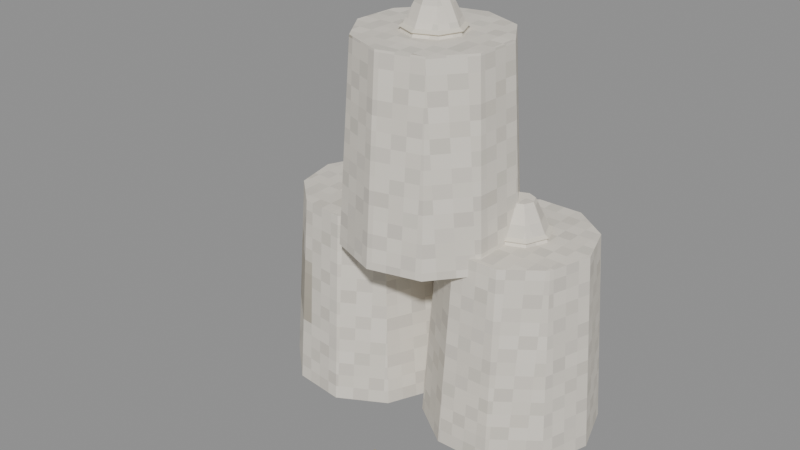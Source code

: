 # Source: sacks.blend  (saved by Blender 5.2.45; exported with 4.5.12 LTS)
import bpy
from mathutils import Matrix  # noqa: F401  (used for matrix-valued properties, if any)

bpy.ops.wm.read_factory_settings(use_empty=True)
scene = bpy.context.scene
scene.name = 'Scene'

# ---- images (referenced by path relative to the original .blend; pixels are not part of the script)
import os
ASSET_DIR = os.environ.get("B2B_ASSET_DIR", "")  # directory of the original .blend (textures are referenced by path, not embedded)
HERE = os.path.dirname(os.path.abspath(__file__))  # packed textures are extracted next to this script under _unpacked/

def load_image(name, relpath, width, height, colorspace="sRGB"):
    """Load a texture the original file referenced (path relative to the .blend, or extracted next to this script)."""
    p = next((c for c in (os.path.join(HERE, relpath), os.path.join(ASSET_DIR, relpath)) if relpath and os.path.exists(c)), "")
    if p:
        img = bpy.data.images.load(p, check_existing=True)
        img.name = name
    else:  # same state as the original file: an image datablock whose file is absent (Cycles renders it pink)
        img = bpy.data.images.new(name, width, height)
        img.source = "FILE"
        img.filepath = "//" + (relpath or name)
    img.colorspace_settings.name = colorspace
    return img
img_m_e_canvas_png = load_image('m_e_canvas.png', '_unpacked/m_e_canvas.cdd0b0b9.png', 64, 64, 'sRGB')
img_m_e_produce_png = load_image('m_e_produce.png', '_unpacked/m_e_produce.207cee5e.png', 64, 64, 'sRGB')

# ---- materials (node trees are filled in below, after node groups)
mat_e_canvas = bpy.data.materials.new('e_canvas')
mat_e_rope = bpy.data.materials.new('e_rope')
mat_e_produce = bpy.data.materials.new('e_produce')

# ---- material node trees
mat_e_canvas.use_nodes = True; mat_e_canvas.node_tree.nodes.clear()
_N = mat_e_canvas.node_tree.nodes; _L = mat_e_canvas.node_tree.links
n0 = _N.new('ShaderNodeBsdfPrincipled'); n0.name = 'Principled BSDF'; n0.location = (-200, 100)
n0.inputs[2].default_value = 0.95
n0.inputs[10].default_value = 0.005
n1 = _N.new('ShaderNodeOutputMaterial'); n1.name = 'Material Output'; n1.location = (200, 100)
n2 = _N.new('ShaderNodeTexImage'); n2.name = 'Image Texture'; n2.location = (0, 0)
n2.image = img_m_e_canvas_png
n2.interpolation = 'Closest'
_L.new(n0.outputs[0], n1.inputs[0])
_L.new(n2.outputs[0], n0.inputs[0])
n1.is_active_output = True
mat_e_rope.use_nodes = True; mat_e_rope.node_tree.nodes.clear()
_N = mat_e_rope.node_tree.nodes; _L = mat_e_rope.node_tree.links
n0 = _N.new('ShaderNodeBsdfPrincipled'); n0.name = 'Principled BSDF'; n0.location = (-200, 100)
n0.inputs[0].default_value = (0.78, 0.73, 0.62, 1.0)
n0.inputs[2].default_value = 0.95
n0.inputs[10].default_value = 0.005
n1 = _N.new('ShaderNodeOutputMaterial'); n1.name = 'Material Output'; n1.location = (200, 100)
_L.new(n0.outputs[0], n1.inputs[0])
n1.is_active_output = True
mat_e_produce.use_nodes = True; mat_e_produce.node_tree.nodes.clear()
_N = mat_e_produce.node_tree.nodes; _L = mat_e_produce.node_tree.links
n0 = _N.new('ShaderNodeBsdfPrincipled'); n0.name = 'Principled BSDF'; n0.location = (-200, 100)
n0.inputs[2].default_value = 0.7
n0.inputs[10].default_value = 0.005
n1 = _N.new('ShaderNodeOutputMaterial'); n1.name = 'Material Output'; n1.location = (200, 100)
n2 = _N.new('ShaderNodeTexImage'); n2.name = 'Image Texture'; n2.location = (0, 0)
n2.image = img_m_e_produce_png
n2.interpolation = 'Closest'
_L.new(n0.outputs[0], n1.inputs[0])
_L.new(n2.outputs[0], n0.inputs[0])
n1.is_active_output = True

# ---- meshes
me_body_mesh = bpy.data.meshes.new('body_mesh')
me_body_mesh.from_pydata([(-0.2397, 0.296, 0.0), (-0.2338, 0.2666, 0.46), (-0.1169, 0.2819, 0.0), (-0.1294, 0.2546, 0.46), (-0.02586, 0.1984, 0.0), (-0.05198, 0.1836, 0.46), (-0.001302, 0.07722, 0.0), (-0.03111, 0.08064, 0.46), (-0.05264, -0.03522, 0.0), (-0.07474, -0.01494, 0.46), (-0.1603, -0.09601, 0.0), (-0.1662, -0.06661, 0.46), (-0.2831, -0.08193, 0.0), (-0.2706, -0.05464, 0.46), (-0.3741, 0.001639, 0.0), (-0.348, 0.01639, 0.46), (-0.3987, 0.1228, 0.0), (-0.3689, 0.1194, 0.46), (-0.3474, 0.2352, 0.0), (-0.3253, 0.2149, 0.46), (-0.2, 0.17, 0.46), (-0.2, 0.13, 0.54), (-0.1505, 0.1495, 0.46), (-0.1788, 0.1212, 0.54), (-0.13, 0.1, 0.46), (-0.17, 0.1, 0.54), (-0.1505, 0.0505, 0.46), (-0.1788, 0.07879, 0.54), (-0.2, 0.03, 0.46), (-0.2, 0.07, 0.54), (-0.2495, 0.0505, 0.46), (-0.2212, 0.07879, 0.54), (-0.27, 0.1, 0.46), (-0.23, 0.1, 0.54), (-0.2495, 0.1495, 0.46), (-0.2212, 0.1212, 0.54), (-0.128, 0.1, 0.47), (-0.146, 0.1, 0.4804), (-0.146, 0.1, 0.4596), (-0.1491, 0.1509, 0.47), (-0.1618, 0.1382, 0.4804), (-0.1618, 0.1382, 0.4596), (-0.2, 0.172, 0.47), (-0.2, 0.154, 0.4804), (-0.2, 0.154, 0.4596), (-0.2509, 0.1509, 0.47), (-0.2382, 0.1382, 0.4804), (-0.2382, 0.1382, 0.4596), (-0.272, 0.1, 0.47), (-0.254, 0.1, 0.4804), (-0.254, 0.1, 0.4596), (-0.2509, 0.04909, 0.47), (-0.2382, 0.06182, 0.4804), (-0.2382, 0.06182, 0.4596), (-0.2, 0.028, 0.47), (-0.2, 0.046, 0.4804), (-0.2, 0.046, 0.4596), (-0.1491, 0.04909, 0.47), (-0.1618, 0.06182, 0.4804), (-0.1618, 0.06182, 0.4596), (0.2391, 0.3111, 0.0), (0.2302, 0.2824, 0.46), (0.3401, 0.2398, 0.0), (0.3161, 0.2219, 0.46), (0.38, 0.1228, 0.0), (0.35, 0.1224, 0.46), (0.3435, 0.004746, 0.0), (0.3189, 0.02203, 0.46), (0.2445, -0.06932, 0.0), (0.2348, -0.04092, 0.46), (0.1209, -0.07107, 0.0), (0.1298, -0.04241, 0.46), (0.01988, 0.0001638, 0.0), (0.0439, 0.01814, 0.46), (-0.01998, 0.1172, 0.0), (0.01002, 0.1176, 0.46), (0.01655, 0.2353, 0.0), (0.04107, 0.218, 0.46), (0.1155, 0.3093, 0.0), (0.1252, 0.2809, 0.46), (0.18, 0.19, 0.46), (0.18, 0.15, 0.54), (0.2295, 0.1695, 0.46), (0.2012, 0.1412, 0.54), (0.25, 0.12, 0.46), (0.21, 0.12, 0.54), (0.2295, 0.0705, 0.46), (0.2012, 0.09879, 0.54), (0.18, 0.05, 0.46), (0.18, 0.09, 0.54), (0.1305, 0.0705, 0.46), (0.1588, 0.09879, 0.54), (0.11, 0.12, 0.46), (0.15, 0.12, 0.54), (0.1305, 0.1695, 0.46), (0.1588, 0.1412, 0.54), (0.252, 0.12, 0.47), (0.234, 0.12, 0.4804), (0.234, 0.12, 0.4596), (0.2309, 0.1709, 0.47), (0.2182, 0.1582, 0.4804), (0.2182, 0.1582, 0.4596), (0.18, 0.192, 0.47), (0.18, 0.174, 0.4804), (0.18, 0.174, 0.4596), (0.1291, 0.1709, 0.47), (0.1418, 0.1582, 0.4804), (0.1418, 0.1582, 0.4596), (0.108, 0.12, 0.47), (0.126, 0.12, 0.4804), (0.126, 0.12, 0.4596), (0.1291, 0.06909, 0.47), (0.1418, 0.08182, 0.4804), (0.1418, 0.08182, 0.4596), (0.18, 0.048, 0.47), (0.18, 0.066, 0.4804), (0.18, 0.066, 0.4596), (0.2309, 0.06909, 0.47), (0.2182, 0.08182, 0.4804), (0.2182, 0.08182, 0.4596), (-0.1864, 0.1225, 0.42), (-0.1584, 0.1116, 0.88), (-0.1082, 0.2182, 0.42), (-0.09198, 0.193, 0.88), (0.01132, 0.2497, 0.42), (0.009623, 0.2197, 0.88), (0.1265, 0.2049, 0.42), (0.1075, 0.1817, 0.88), (0.1934, 0.1009, 0.42), (0.1644, 0.0933, 0.88), (0.1864, -0.02247, 0.42), (0.1584, -0.0116, 0.88), (0.1082, -0.1182, 0.42), (0.09198, -0.09297, 0.88), (-0.01132, -0.1497, 0.42), (-0.009623, -0.1197, 0.88), (-0.1265, -0.1049, 0.42), (-0.1075, -0.08166, 0.88), (-0.1934, -0.000937, 0.42), (-0.1644, 0.006704, 0.88), (0.0, 0.12, 0.88), (0.0, 0.08, 0.96), (0.0495, 0.0995, 0.88), (0.02121, 0.07121, 0.96), (0.07, 0.05, 0.88), (0.03, 0.05, 0.96), (0.0495, 0.0005025, 0.88), (0.02121, 0.02879, 0.96), (0.0, -0.02, 0.88), (0.0, 0.02, 0.96), (-0.0495, 0.0005025, 0.88), (-0.02121, 0.02879, 0.96), (-0.07, 0.05, 0.88), (-0.03, 0.05, 0.96), (-0.0495, 0.0995, 0.88), (-0.02121, 0.07121, 0.96), (0.072, 0.05, 0.89), (0.054, 0.05, 0.9004), (0.054, 0.05, 0.8796), (0.05091, 0.1009, 0.89), (0.03818, 0.08818, 0.9004), (0.03818, 0.08818, 0.8796), (4.409e-18, 0.122, 0.89), (3.307e-18, 0.104, 0.9004), (3.307e-18, 0.104, 0.8796), (-0.05091, 0.1009, 0.89), (-0.03818, 0.08818, 0.9004), (-0.03818, 0.08818, 0.8796), (-0.072, 0.05, 0.89), (-0.054, 0.05, 0.9004), (-0.054, 0.05, 0.8796), (-0.05091, -0.0009117, 0.89), (-0.03818, 0.01182, 0.9004), (-0.03818, 0.01182, 0.8796), (-1.323e-17, -0.022, 0.89), (-9.92e-18, -0.004, 0.9004), (-9.92e-18, -0.004, 0.8796), (0.05091, -0.0009117, 0.89), (0.03818, 0.01182, 0.9004), (0.03818, 0.01182, 0.8796), (0.05, -0.4, 0.0), (0.05, -0.4, 0.02), (0.05, -0.2, 0.0), (0.05, -0.2, 0.02), (0.35, -0.4, 0.0), (0.35, -0.4, 0.02), (0.35, -0.2, 0.0), (0.35, -0.2, 0.02)], [], [(0, 1, 3, 2), (2, 3, 5, 4), (4, 5, 7, 6), (6, 7, 9, 8), (8, 9, 11, 10), (10, 11, 13, 12), (12, 13, 15, 14), (14, 15, 17, 16), (3, 1, 19, 17, 15, 13, 11, 9, 7, 5), (16, 17, 19, 18), (18, 19, 1, 0), (0, 2, 4, 6, 8, 10, 12, 14, 16, 18), (20, 21, 23, 22), (22, 23, 25, 24), (24, 25, 27, 26), (26, 27, 29, 28), (28, 29, 31, 30), (30, 31, 33, 32), (23, 21, 35, 33, 31, 29, 27, 25), (32, 33, 35, 34), (34, 35, 21, 20), (20, 22, 24, 26, 28, 30, 32, 34), (36, 39, 40, 37), (37, 40, 41, 38), (38, 41, 39, 36), (39, 42, 43, 40), (40, 43, 44, 41), (41, 44, 42, 39), (42, 45, 46, 43), (43, 46, 47, 44), (44, 47, 45, 42), (45, 48, 49, 46), (46, 49, 50, 47), (47, 50, 48, 45), (48, 51, 52, 49), (49, 52, 53, 50), (50, 53, 51, 48), (51, 54, 55, 52), (52, 55, 56, 53), (53, 56, 54, 51), (54, 57, 58, 55), (55, 58, 59, 56), (56, 59, 57, 54), (57, 36, 37, 58), (58, 37, 38, 59), (59, 38, 36, 57), (60, 61, 63, 62), (62, 63, 65, 64), (64, 65, 67, 66), (66, 67, 69, 68), (68, 69, 71, 70), (70, 71, 73, 72), (72, 73, 75, 74), (74, 75, 77, 76), (63, 61, 79, 77, 75, 73, 71, 69, 67, 65), (76, 77, 79, 78), (78, 79, 61, 60), (60, 62, 64, 66, 68, 70, 72, 74, 76, 78), (80, 81, 83, 82), (82, 83, 85, 84), (84, 85, 87, 86), (86, 87, 89, 88), (88, 89, 91, 90), (90, 91, 93, 92), (83, 81, 95, 93, 91, 89, 87, 85), (92, 93, 95, 94), (94, 95, 81, 80), (80, 82, 84, 86, 88, 90, 92, 94), (96, 99, 100, 97), (97, 100, 101, 98), (98, 101, 99, 96), (99, 102, 103, 100), (100, 103, 104, 101), (101, 104, 102, 99), (102, 105, 106, 103), (103, 106, 107, 104), (104, 107, 105, 102), (105, 108, 109, 106), (106, 109, 110, 107), (107, 110, 108, 105), (108, 111, 112, 109), (109, 112, 113, 110), (110, 113, 111, 108), (111, 114, 115, 112), (112, 115, 116, 113), (113, 116, 114, 111), (114, 117, 118, 115), (115, 118, 119, 116), (116, 119, 117, 114), (117, 96, 97, 118), (118, 97, 98, 119), (119, 98, 96, 117), (120, 121, 123, 122), (122, 123, 125, 124), (124, 125, 127, 126), (126, 127, 129, 128), (128, 129, 131, 130), (130, 131, 133, 132), (132, 133, 135, 134), (134, 135, 137, 136), (123, 121, 139, 137, 135, 133, 131, 129, 127, 125), (136, 137, 139, 138), (138, 139, 121, 120), (120, 122, 124, 126, 128, 130, 132, 134, 136, 138), (140, 141, 143, 142), (142, 143, 145, 144), (144, 145, 147, 146), (146, 147, 149, 148), (148, 149, 151, 150), (150, 151, 153, 152), (143, 141, 155, 153, 151, 149, 147, 145), (152, 153, 155, 154), (154, 155, 141, 140), (140, 142, 144, 146, 148, 150, 152, 154), (156, 159, 160, 157), (157, 160, 161, 158), (158, 161, 159, 156), (159, 162, 163, 160), (160, 163, 164, 161), (161, 164, 162, 159), (162, 165, 166, 163), (163, 166, 167, 164), (164, 167, 165, 162), (165, 168, 169, 166), (166, 169, 170, 167), (167, 170, 168, 165), (168, 171, 172, 169), (169, 172, 173, 170), (170, 173, 171, 168), (171, 174, 175, 172), (172, 175, 176, 173), (173, 176, 174, 171), (174, 177, 178, 175), (175, 178, 179, 176), (176, 179, 177, 174), (177, 156, 157, 178), (178, 157, 158, 179), (179, 158, 156, 177), (180, 181, 183, 182), (182, 183, 187, 186), (186, 187, 185, 184), (184, 185, 181, 180), (182, 186, 184, 180), (187, 183, 181, 185)])
me_body_mesh.polygons.foreach_set('material_index', [0, 0, 0, 0, 0, 0, 0, 0, 0, 0, 0, 0, 0, 0, 0, 0, 0, 0, 0, 0, 0, 0, 1, 1, 1, 1, 1, 1, 1, 1, 1, 1, 1, 1, 1, 1, 1, 1, 1, 1, 1, 1, 1, 1, 1, 1, 0, 0, 0, 0, 0, 0, 0, 0, 0, 0, 0, 0, 0, 0, 0, 0, 0, 0, 0, 0, 0, 0, 1, 1, 1, 1, 1, 1, 1, 1, 1, 1, 1, 1, 1, 1, 1, 1, 1, 1, 1, 1, 1, 1, 1, 1, 0, 0, 0, 0, 0, 0, 0, 0, 0, 0, 0, 0, 0, 0, 0, 0, 0, 0, 0, 0, 0, 0, 1, 1, 1, 1, 1, 1, 1, 1, 1, 1, 1, 1, 1, 1, 1, 1, 1, 1, 1, 1, 1, 1, 1, 1, 2, 2, 2, 2, 2, 2])
_uv = me_body_mesh.uv_layers.new(name='Float2')
_uv.uv.foreach_set('vector', [-0.1199, 0.0, -0.1169, 0.23, -0.0647, 0.23, -0.05847, 0.0, -0.05847, 0.0, -0.0647, 0.23, -0.02599, 0.23, -0.01293, 0.0, 0.09918, 0.0, 0.0918, 0.23, 0.04032, 0.23, 0.03861, 0.0, 0.03861, 0.0, 0.04032, 0.23, -0.00747, 0.23, -0.01761, 0.0, -0.02632, 0.0, -0.03737, 0.23, -0.08311, 0.23, -0.08013, 0.0, -0.08013, 0.0, -0.08311, 0.23, -0.1353, 0.23, -0.1415, 0.0, -0.1415, 0.0, -0.1353, 0.23, -0.174, 0.23, -0.1871, 0.0, 0.0008197, 0.0, 0.008197, 0.23, 0.05968, 0.23, 0.06139, 0.0, -0.0647, 0.1273, -0.1169, 0.1333, -0.1626, 0.1075, -0.1844, 0.05968, -0.174, 0.008197, -0.1353, -0.02732, -0.08311, -0.03331, -0.03737, -0.00747, -0.01555, 0.04032, -0.02599, 0.0918, 0.06139, 0.0, 0.05968, 0.23, 0.1075, 0.23, 0.1176, 0.0, -0.1737, 0.0, -0.1626, 0.23, -0.1169, 0.23, -0.1199, 0.0, -0.1199, 0.148, -0.05847, 0.141, -0.01293, 0.09918, -0.0006509, 0.03861, -0.02632, -0.01761, -0.08013, -0.04801, -0.1415, -0.04097, -0.1871, 0.0008197, -0.1993, 0.06139, -0.1737, 0.1176, -0.1, 0.23, -0.1, 0.27, -0.08939, 0.27, -0.07525, 0.23, 0.07475, 0.23, 0.06061, 0.27, 0.05, 0.27, 0.05, 0.23, 0.05, 0.23, 0.05, 0.27, 0.03939, 0.27, 0.02525, 0.23, -0.07525, 0.23, -0.08939, 0.27, -0.1, 0.27, -0.1, 0.23, -0.1, 0.23, -0.1, 0.27, -0.1106, 0.27, -0.1247, 0.23, 0.02525, 0.23, 0.03939, 0.27, 0.05, 0.27, 0.05, 0.23, -0.08939, 0.06061, -0.1, 0.065, -0.1106, 0.06061, -0.115, 0.05, -0.1106, 0.03939, -0.1, 0.035, -0.08939, 0.03939, -0.085, 0.05, 0.05, 0.23, 0.05, 0.27, 0.06061, 0.27, 0.07475, 0.23, -0.1247, 0.23, -0.1106, 0.27, -0.1, 0.27, -0.1, 0.23, -0.1, 0.085, -0.07525, 0.07475, -0.065, 0.05, -0.07525, 0.02525, -0.1, 0.015, -0.1247, 0.02525, -0.135, 0.05, -0.1247, 0.07475, -0.064, 0.05, -0.07454, 0.07546, -0.08091, 0.06909, -0.073, 0.05, 0.05, 0.2402, 0.06909, 0.2402, 0.06909, 0.2298, 0.05, 0.2298, -0.073, 0.05, -0.08091, 0.06909, -0.07454, 0.07546, -0.064, 0.05, -0.07454, 0.07546, -0.1, 0.086, -0.1, 0.077, -0.08091, 0.06909, -0.08091, 0.2402, -0.1, 0.2402, -0.1, 0.2298, -0.08091, 0.2298, -0.08091, 0.06909, -0.1, 0.077, -0.1, 0.086, -0.07454, 0.07546, -0.1, 0.086, -0.1255, 0.07546, -0.1191, 0.06909, -0.1, 0.077, -0.1, 0.2402, -0.1191, 0.2402, -0.1191, 0.2298, -0.1, 0.2298, -0.1, 0.077, -0.1191, 0.06909, -0.1255, 0.07546, -0.1, 0.086, -0.1255, 0.07546, -0.136, 0.05, -0.127, 0.05, -0.1191, 0.06909, 0.06909, 0.2402, 0.05, 0.2402, 0.05, 0.2298, 0.06909, 0.2298, -0.1191, 0.06909, -0.127, 0.05, -0.136, 0.05, -0.1255, 0.07546, -0.136, 0.05, -0.1255, 0.02454, -0.1191, 0.03091, -0.127, 0.05, 0.05, 0.2402, 0.03091, 0.2402, 0.03091, 0.2298, 0.05, 0.2298, -0.127, 0.05, -0.1191, 0.03091, -0.1255, 0.02454, -0.136, 0.05, -0.1255, 0.02454, -0.1, 0.014, -0.1, 0.023, -0.1191, 0.03091, -0.1191, 0.2402, -0.1, 0.2402, -0.1, 0.2298, -0.1191, 0.2298, -0.1191, 0.03091, -0.1, 0.023, -0.1, 0.014, -0.1255, 0.02454, -0.1, 0.014, -0.07454, 0.02454, -0.08091, 0.03091, -0.1, 0.023, -0.1, 0.2402, -0.08091, 0.2402, -0.08091, 0.2298, -0.1, 0.2298, -0.1, 0.023, -0.08091, 0.03091, -0.07454, 0.02454, -0.1, 0.014, -0.07454, 0.02454, -0.064, 0.05, -0.073, 0.05, -0.08091, 0.03091, 0.03091, 0.2402, 0.05, 0.2402, 0.05, 0.2298, 0.03091, 0.2298, -0.08091, 0.03091, -0.073, 0.05, -0.064, 0.05, -0.07454, 0.02454, 0.1196, 0.0, 0.1151, 0.23, 0.1581, 0.23, 0.1701, 0.0, 0.1199, 0.0, 0.1109, 0.23, 0.0612, 0.23, 0.06142, 0.0, 0.06142, 0.0, 0.0612, 0.23, 0.01102, 0.23, 0.002373, 0.0, 0.1717, 0.0, 0.1595, 0.23, 0.1174, 0.23, 0.1222, 0.0, 0.1222, 0.0, 0.1174, 0.23, 0.06488, 0.23, 0.06045, 0.0, 0.06045, 0.0, 0.06488, 0.23, 0.02195, 0.23, 0.009939, 0.0, 8.189e-05, 0.0, 0.00907, 0.23, 0.0588, 0.23, 0.05858, 0.0, 0.05858, 0.0, 0.0588, 0.23, 0.109, 0.23, 0.1176, 0.0, 0.1581, 0.1109, 0.1151, 0.1412, 0.06259, 0.1405, 0.02053, 0.109, 0.005009, 0.0588, 0.02195, 0.00907, 0.06488, -0.0212, 0.1174, -0.02046, 0.1595, 0.01102, 0.175, 0.0612, 0.008274, 0.0, 0.02053, 0.23, 0.06259, 0.23, 0.05775, 0.0, 0.05775, 0.0, 0.06259, 0.23, 0.1151, 0.23, 0.1196, 0.0, 0.1196, 0.1555, 0.1701, 0.1199, 0.19, 0.06142, 0.1717, 0.002373, 0.1222, -0.03466, 0.06045, -0.03553, 0.009939, 8.189e-05, -0.00999, 0.05858, 0.008274, 0.1176, 0.05775, 0.1547, 0.09, 0.23, 0.09, 0.27, 0.1006, 0.27, 0.1147, 0.23, 0.08475, 0.23, 0.07061, 0.27, 0.06, 0.27, 0.06, 0.23, 0.06, 0.23, 0.06, 0.27, 0.04939, 0.27, 0.03525, 0.23, 0.1147, 0.23, 0.1006, 0.27, 0.09, 0.27, 0.09, 0.23, 0.09, 0.23, 0.09, 0.27, 0.07939, 0.27, 0.06525, 0.23, 0.03525, 0.23, 0.04939, 0.27, 0.06, 0.27, 0.06, 0.23, 0.1006, 0.07061, 0.09, 0.075, 0.07939, 0.07061, 0.075, 0.06, 0.07939, 0.04939, 0.09, 0.045, 0.1006, 0.04939, 0.105, 0.06, 0.06, 0.23, 0.06, 0.27, 0.07061, 0.27, 0.08475, 0.23, 0.06525, 0.23, 0.07939, 0.27, 0.09, 0.27, 0.09, 0.23, 0.09, 0.095, 0.1147, 0.08475, 0.125, 0.06, 0.1147, 0.03525, 0.09, 0.025, 0.06525, 0.03525, 0.055, 0.06, 0.06525, 0.08475, 0.126, 0.06, 0.1155, 0.08546, 0.1091, 0.07909, 0.117, 0.06, 0.06, 0.2402, 0.07909, 0.2402, 0.07909, 0.2298, 0.06, 0.2298, 0.117, 0.06, 0.1091, 0.07909, 0.1155, 0.08546, 0.126, 0.06, 0.1155, 0.08546, 0.09, 0.096, 0.09, 0.087, 0.1091, 0.07909, 0.1091, 0.2402, 0.09, 0.2402, 0.09, 0.2298, 0.1091, 0.2298, 0.1091, 0.07909, 0.09, 0.087, 0.09, 0.096, 0.1155, 0.08546, 0.09, 0.096, 0.06454, 0.08546, 0.07091, 0.07909, 0.09, 0.087, 0.09, 0.2402, 0.07091, 0.2402, 0.07091, 0.2298, 0.09, 0.2298, 0.09, 0.087, 0.07091, 0.07909, 0.06454, 0.08546, 0.09, 0.096, 0.06454, 0.08546, 0.054, 0.06, 0.063, 0.06, 0.07091, 0.07909, 0.07909, 0.2402, 0.06, 0.2402, 0.06, 0.2298, 0.07909, 0.2298, 0.07091, 0.07909, 0.063, 0.06, 0.054, 0.06, 0.06454, 0.08546, 0.054, 0.06, 0.06454, 0.03454, 0.07091, 0.04091, 0.063, 0.06, 0.06, 0.2402, 0.04091, 0.2402, 0.04091, 0.2298, 0.06, 0.2298, 0.063, 0.06, 0.07091, 0.04091, 0.06454, 0.03454, 0.054, 0.06, 0.06454, 0.03454, 0.09, 0.024, 0.09, 0.033, 0.07091, 0.04091, 0.07091, 0.2402, 0.09, 0.2402, 0.09, 0.2298, 0.07091, 0.2298, 0.07091, 0.04091, 0.09, 0.033, 0.09, 0.024, 0.06454, 0.03454, 0.09, 0.024, 0.1155, 0.03454, 0.1091, 0.04091, 0.09, 0.033, 0.09, 0.2402, 0.1091, 0.2402, 0.1091, 0.2298, 0.09, 0.2298, 0.09, 0.033, 0.1091, 0.04091, 0.1155, 0.03454, 0.09, 0.024, 0.1155, 0.03454, 0.126, 0.06, 0.117, 0.06, 0.1091, 0.04091, 0.04091, 0.2402, 0.06, 0.2402, 0.06, 0.2298, 0.04091, 0.2298, 0.1091, 0.04091, 0.117, 0.06, 0.126, 0.06, 0.1155, 0.03454, 0.06124, 0.21, 0.0558, 0.44, 0.09648, 0.44, 0.1091, 0.21, -0.0541, 0.21, -0.04599, 0.44, 0.004812, 0.44, 0.005661, 0.21, 0.005661, 0.21, 0.004812, 0.44, 0.05377, 0.44, 0.06326, 0.21, 0.1024, 0.21, 0.09083, 0.44, 0.04665, 0.44, 0.05047, 0.21, 0.05047, 0.21, 0.04665, 0.44, -0.0058, 0.44, -0.01124, 0.21, -0.01124, 0.21, -0.0058, 0.44, -0.04648, 0.44, -0.0591, 0.21, 0.0541, 0.21, 0.04599, 0.44, -0.004812, 0.44, -0.005661, 0.21, -0.005661, 0.21, -0.004812, 0.44, -0.05377, 0.44, -0.06326, 0.21, -0.04599, 0.09648, -0.07922, 0.0558, -0.0822, 0.003352, -0.05377, -0.04083, -0.004812, -0.05986, 0.04599, -0.04648, 0.07922, -0.0058, 0.0822, 0.04665, 0.05377, 0.09083, 0.004812, 0.1099, -0.05244, 0.21, -0.04083, 0.44, 0.003352, 0.44, -0.0004685, 0.21, -0.0004685, 0.21, 0.003352, 0.44, 0.0558, 0.44, 0.06124, 0.21, -0.0932, 0.06124, -0.0541, 0.1091, 0.005661, 0.1248, 0.06326, 0.1024, 0.0967, 0.05047, 0.0932, -0.01124, 0.0541, -0.0591, -0.005661, -0.07484, -0.06326, -0.05244, -0.0967, -0.0004685, 0.0, 0.44, 0.0, 0.48, 0.01061, 0.48, 0.02475, 0.44, 0.04975, 0.44, 0.03561, 0.48, 0.025, 0.48, 0.025, 0.44, 0.025, 0.44, 0.025, 0.48, 0.01439, 0.48, 0.0002513, 0.44, 0.02475, 0.44, 0.01061, 0.48, 0.0, 0.48, 0.0, 0.44, 0.0, 0.44, 0.0, 0.48, -0.01061, 0.48, -0.02475, 0.44, 0.0002513, 0.44, 0.01439, 0.48, 0.025, 0.48, 0.025, 0.44, 0.01061, 0.03561, 0.0, 0.04, -0.01061, 0.03561, -0.015, 0.025, -0.01061, 0.01439, 0.0, 0.01, 0.01061, 0.01439, 0.015, 0.025, 0.025, 0.44, 0.025, 0.48, 0.03561, 0.48, 0.04975, 0.44, -0.02475, 0.44, -0.01061, 0.48, 0.0, 0.48, 0.0, 0.44, 0.0, 0.06, 0.02475, 0.04975, 0.035, 0.025, 0.02475, 0.0002513, 0.0, -0.01, -0.02475, 0.0002513, -0.035, 0.025, -0.02475, 0.04975, 0.036, 0.025, 0.02546, 0.05046, 0.01909, 0.04409, 0.027, 0.025, 0.025, 0.4502, 0.04409, 0.4502, 0.04409, 0.4398, 0.025, 0.4398, 0.027, 0.025, 0.01909, 0.04409, 0.02546, 0.05046, 0.036, 0.025, 0.02546, 0.05046, 2.204e-18, 0.061, 1.653e-18, 0.052, 0.01909, 0.04409, 0.01909, 0.4502, 1.653e-18, 0.4502, 1.653e-18, 0.4398, 0.01909, 0.4398, 0.01909, 0.04409, 1.653e-18, 0.052, 2.204e-18, 0.061, 0.02546, 0.05046, 2.204e-18, 0.061, -0.02546, 0.05046, -0.01909, 0.04409, 1.653e-18, 0.052, 1.653e-18, 0.4502, -0.01909, 0.4502, -0.01909, 0.4398, 1.653e-18, 0.4398, 1.653e-18, 0.052, -0.01909, 0.04409, -0.02546, 0.05046, 2.204e-18, 0.061, -0.02546, 0.05046, -0.036, 0.025, -0.027, 0.025, -0.01909, 0.04409, 0.04409, 0.4502, 0.025, 0.4502, 0.025, 0.4398, 0.04409, 0.4398, -0.01909, 0.04409, -0.027, 0.025, -0.036, 0.025, -0.02546, 0.05046, -0.036, 0.025, -0.02546, -0.0004558, -0.01909, 0.005908, -0.027, 0.025, 0.025, 0.4502, 0.005908, 0.4502, 0.005908, 0.4398, 0.025, 0.4398, -0.027, 0.025, -0.01909, 0.005908, -0.02546, -0.0004558, -0.036, 0.025, -0.02546, -0.0004558, -6.613e-18, -0.011, -4.96e-18, -0.002, -0.01909, 0.005908, -0.01909, 0.4502, -4.96e-18, 0.4502, -4.96e-18, 0.4398, -0.01909, 0.4398, -0.01909, 0.005908, -4.96e-18, -0.002, -6.613e-18, -0.011, -0.02546, -0.0004558, -6.613e-18, -0.011, 0.02546, -0.0004558, 0.01909, 0.005908, -4.96e-18, -0.002, -4.96e-18, 0.4502, 0.01909, 0.4502, 0.01909, 0.4398, -4.96e-18, 0.4398, -4.96e-18, -0.002, 0.01909, 0.005908, 0.02546, -0.0004558, -6.613e-18, -0.011, 0.02546, -0.0004558, 0.036, 0.025, 0.027, 0.025, 0.01909, 0.005908, 0.005908, 0.4502, 0.025, 0.4502, 0.025, 0.4398, 0.005908, 0.4398, 0.01909, 0.005908, 0.027, 0.025, 0.036, 0.025, 0.02546, -0.0004558, -0.2, 0.0, -0.2, 0.01, -0.1, 0.01, -0.1, 0.0, 0.025, 0.0, 0.025, 0.01, 0.175, 0.01, 0.175, 0.0, -0.1, 0.0, -0.1, 0.01, -0.2, 0.01, -0.2, 0.0, 0.175, 0.0, 0.175, 0.01, 0.025, 0.01, 0.025, 0.0, 0.025, -0.1, 0.175, -0.1, 0.175, -0.2, 0.025, -0.2, 0.175, -0.1, 0.025, -0.1, 0.025, -0.2, 0.175, -0.2])
me_body_mesh.materials.append(mat_e_canvas)
me_body_mesh.materials.append(mat_e_rope)
me_body_mesh.materials.append(mat_e_produce)
me_body_mesh.update()

# ---- objects
ob_body = bpy.data.objects.new('body', me_body_mesh)

# ---- transforms, parenting, visibility, modifiers, constraints
ob_body.location = (0.0, 0.0, 0.0)

# ---- collection membership
scene.collection.objects.link(ob_body)

# ---- scene / render settings (as saved in the file)
scene.frame_start = 1; scene.frame_end = 250; scene.frame_set(1)
scene.render.engine = 'BLENDER_EEVEE_NEXT'
scene.render.bake_bias = 0.0
scene.render.bake_samples = 0
scene.render.compositor_device = 'GPU'
scene.eevee.use_volume_custom_range = False
scene.eevee.fast_gi_thickness_near = 0.1
scene.eevee.fast_gi_thickness_far = 0.0
scene.eevee.ray_tracing_options.screen_trace_thickness = 0.1
bpy.context.view_layer.update()

# ---- added for rendering (the .blend has no active camera and no usable light): camera, sun + grey world if the file has none
cam_auto = bpy.data.cameras.new('AutoCamera')
cam_auto.lens = 50.0
cam_auto.sensor_width = 36.0
cam_auto.clip_end = 1000.0
ob_auto_camera = bpy.data.objects.new('AutoCamera', cam_auto)
scene.collection.objects.link(ob_auto_camera)
ob_auto_camera.location = (1.31004, -1.62774, 1.53552)
ob_auto_camera.rotation_euler = (1.09748, -7.21219e-08, 0.694738)
scene.camera = ob_auto_camera
light_auto_sun = bpy.data.lights.new('AutoSun', 'SUN')
light_auto_sun.energy = 3.0
light_auto_sun.angle = 0.0523599
ob_auto_sun = bpy.data.objects.new('AutoSun', light_auto_sun)
scene.collection.objects.link(ob_auto_sun)
ob_auto_sun.rotation_euler = (0.872665, 0.174533, 0.523599)
if scene.world is None:
    world_auto = bpy.data.worlds.new('AutoWorld')
    world_auto.color = (0.3, 0.3, 0.3)
    scene.world = world_auto
bpy.context.view_layer.update()

